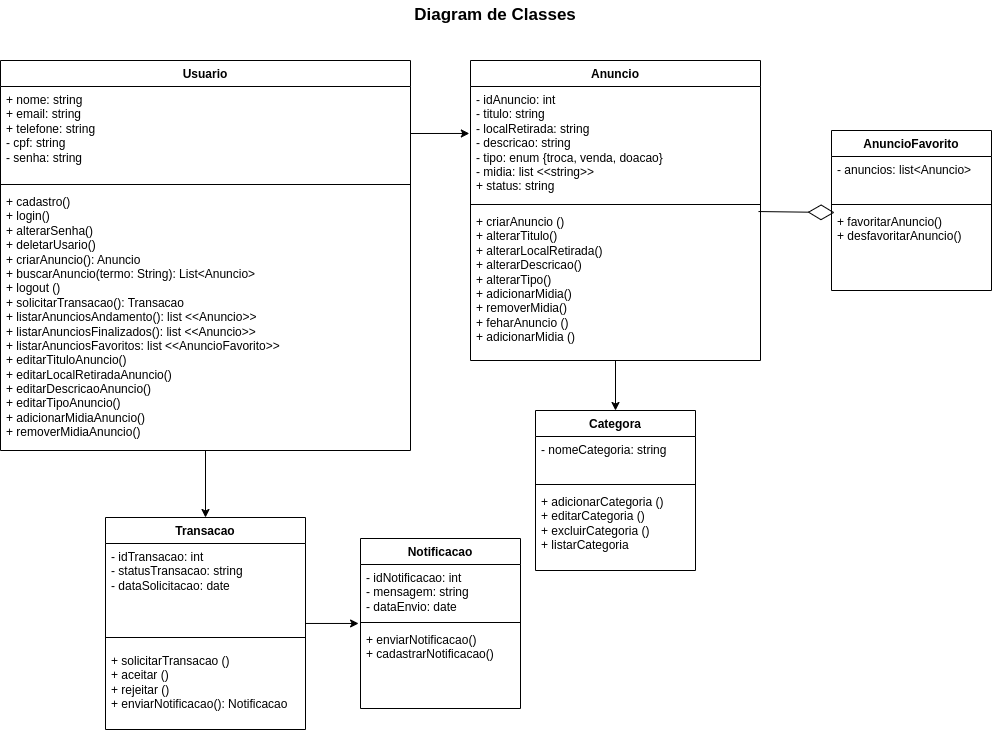

The diagram above was exported from draw.io. Its source (the exported page's mxGraphModel, read from the mxfile embedded in the PNG):
<mxGraphModel dx="1595" dy="798" grid="1" gridSize="10" guides="1" tooltips="1" connect="1" arrows="1" fold="1" page="1" pageScale="1" pageWidth="827" pageHeight="1169" math="0" shadow="0">
  <root>
    <mxCell id="0" />
    <mxCell id="1" parent="0" />
    <mxCell id="mYg1y_XuMo_09VGvz_DB-18" style="edgeStyle=orthogonalEdgeStyle;rounded=0;orthogonalLoop=1;jettySize=auto;html=1;entryX=0.5;entryY=0;entryDx=0;entryDy=0;" edge="1" parent="1" source="Ylg5PofcIRAP2HNQiakq-5" target="Ylg5PofcIRAP2HNQiakq-10">
      <mxGeometry relative="1" as="geometry" />
    </mxCell>
    <mxCell id="Ylg5PofcIRAP2HNQiakq-5" value="Anuncio" style="swimlane;fontStyle=1;align=center;verticalAlign=top;childLayout=stackLayout;horizontal=1;startSize=26;horizontalStack=0;resizeParent=1;resizeParentMax=0;resizeLast=0;collapsible=1;marginBottom=0;whiteSpace=wrap;html=1;" vertex="1" parent="1">
      <mxGeometry x="720" y="150" width="290" height="300" as="geometry" />
    </mxCell>
    <mxCell id="Ylg5PofcIRAP2HNQiakq-6" value="- idAnuncio: int&lt;div&gt;- titulo: string&lt;/div&gt;&lt;div&gt;- localRetirada: string&lt;/div&gt;&lt;div&gt;- descricao: string&lt;span style=&quot;background-color: transparent; color: light-dark(rgb(0, 0, 0), rgb(255, 255, 255));&quot;&gt;&amp;nbsp;&lt;/span&gt;&lt;/div&gt;&lt;div&gt;- tipo: enum {troca, venda, doacao}&amp;nbsp;&lt;/div&gt;&lt;div&gt;- midia: list &amp;lt;&amp;lt;string&amp;gt;&amp;gt;&lt;/div&gt;&lt;div&gt;+ status: string&lt;/div&gt;" style="text;strokeColor=none;fillColor=none;align=left;verticalAlign=top;spacingLeft=4;spacingRight=4;overflow=hidden;rotatable=0;points=[[0,0.5],[1,0.5]];portConstraint=eastwest;whiteSpace=wrap;html=1;" vertex="1" parent="Ylg5PofcIRAP2HNQiakq-5">
      <mxGeometry y="26" width="290" height="114" as="geometry" />
    </mxCell>
    <mxCell id="Ylg5PofcIRAP2HNQiakq-7" value="" style="line;strokeWidth=1;fillColor=none;align=left;verticalAlign=middle;spacingTop=-1;spacingLeft=3;spacingRight=3;rotatable=0;labelPosition=right;points=[];portConstraint=eastwest;strokeColor=inherit;" vertex="1" parent="Ylg5PofcIRAP2HNQiakq-5">
      <mxGeometry y="140" width="290" height="8" as="geometry" />
    </mxCell>
    <mxCell id="Ylg5PofcIRAP2HNQiakq-8" value="+ criarAnuncio ()&lt;br&gt;&lt;div&gt;+ alterarTitulo()&lt;/div&gt;&lt;div&gt;+ alterarLocalRetirada()&lt;/div&gt;&lt;div&gt;+ alterarDescricao()&lt;/div&gt;&lt;div&gt;+ alterarTipo()&lt;/div&gt;&lt;div&gt;+ adicionarMidia()&lt;/div&gt;&lt;div&gt;+ removerMidia()&lt;/div&gt;&lt;div&gt;+ feharAnuncio ()&lt;/div&gt;&lt;div&gt;+ adicionarMidia ()&lt;/div&gt;" style="text;strokeColor=none;fillColor=none;align=left;verticalAlign=top;spacingLeft=4;spacingRight=4;overflow=hidden;rotatable=0;points=[[0,0.5],[1,0.5]];portConstraint=eastwest;whiteSpace=wrap;html=1;" vertex="1" parent="Ylg5PofcIRAP2HNQiakq-5">
      <mxGeometry y="148" width="290" height="152" as="geometry" />
    </mxCell>
    <mxCell id="mYg1y_XuMo_09VGvz_DB-9" value="Transacao" style="swimlane;fontStyle=1;align=center;verticalAlign=top;childLayout=stackLayout;horizontal=1;startSize=26;horizontalStack=0;resizeParent=1;resizeParentMax=0;resizeLast=0;collapsible=1;marginBottom=0;whiteSpace=wrap;html=1;" vertex="1" parent="1">
      <mxGeometry x="355" y="607" width="200" height="212" as="geometry" />
    </mxCell>
    <mxCell id="mYg1y_XuMo_09VGvz_DB-10" value="- idTransacao: int&lt;div&gt;- statusTransacao: string&lt;/div&gt;&lt;div&gt;- dataSolicitacao: date&lt;/div&gt;&lt;div&gt;&lt;br&gt;&lt;/div&gt;" style="text;strokeColor=none;fillColor=none;align=left;verticalAlign=top;spacingLeft=4;spacingRight=4;overflow=hidden;rotatable=0;points=[[0,0.5],[1,0.5]];portConstraint=eastwest;whiteSpace=wrap;html=1;" vertex="1" parent="mYg1y_XuMo_09VGvz_DB-9">
      <mxGeometry y="26" width="200" height="84" as="geometry" />
    </mxCell>
    <mxCell id="mYg1y_XuMo_09VGvz_DB-11" value="" style="line;strokeWidth=1;fillColor=none;align=left;verticalAlign=middle;spacingTop=-1;spacingLeft=3;spacingRight=3;rotatable=0;labelPosition=right;points=[];portConstraint=eastwest;strokeColor=inherit;" vertex="1" parent="mYg1y_XuMo_09VGvz_DB-9">
      <mxGeometry y="110" width="200" height="20" as="geometry" />
    </mxCell>
    <mxCell id="mYg1y_XuMo_09VGvz_DB-12" value="+ solicitarTransacao ()&lt;div&gt;+ aceitar ()&lt;/div&gt;&lt;div&gt;+ rejeitar ()&lt;/div&gt;&lt;div&gt;+ enviarNotificacao(): Notificacao&lt;/div&gt;" style="text;strokeColor=none;fillColor=none;align=left;verticalAlign=top;spacingLeft=4;spacingRight=4;overflow=hidden;rotatable=0;points=[[0,0.5],[1,0.5]];portConstraint=eastwest;whiteSpace=wrap;html=1;" vertex="1" parent="mYg1y_XuMo_09VGvz_DB-9">
      <mxGeometry y="130" width="200" height="82" as="geometry" />
    </mxCell>
    <mxCell id="mYg1y_XuMo_09VGvz_DB-22" style="edgeStyle=orthogonalEdgeStyle;rounded=0;orthogonalLoop=1;jettySize=auto;html=1;entryX=0.5;entryY=0;entryDx=0;entryDy=0;" edge="1" parent="1" source="mYg1y_XuMo_09VGvz_DB-13" target="mYg1y_XuMo_09VGvz_DB-9">
      <mxGeometry relative="1" as="geometry" />
    </mxCell>
    <mxCell id="mYg1y_XuMo_09VGvz_DB-13" value="Usuario" style="swimlane;fontStyle=1;align=center;verticalAlign=top;childLayout=stackLayout;horizontal=1;startSize=26;horizontalStack=0;resizeParent=1;resizeParentMax=0;resizeLast=0;collapsible=1;marginBottom=0;whiteSpace=wrap;html=1;" vertex="1" parent="1">
      <mxGeometry x="250" y="150" width="410" height="390" as="geometry" />
    </mxCell>
    <mxCell id="mYg1y_XuMo_09VGvz_DB-14" value="&lt;div&gt;+ nome: string&lt;/div&gt;+ email: string&lt;div&gt;+ telefone: string&lt;/div&gt;&lt;div&gt;- cpf: string&lt;/div&gt;&lt;div&gt;- senha: string&lt;/div&gt;" style="text;strokeColor=none;fillColor=none;align=left;verticalAlign=top;spacingLeft=4;spacingRight=4;overflow=hidden;rotatable=0;points=[[0,0.5],[1,0.5]];portConstraint=eastwest;whiteSpace=wrap;html=1;" vertex="1" parent="mYg1y_XuMo_09VGvz_DB-13">
      <mxGeometry y="26" width="410" height="94" as="geometry" />
    </mxCell>
    <mxCell id="mYg1y_XuMo_09VGvz_DB-15" value="" style="line;strokeWidth=1;fillColor=none;align=left;verticalAlign=middle;spacingTop=-1;spacingLeft=3;spacingRight=3;rotatable=0;labelPosition=right;points=[];portConstraint=eastwest;strokeColor=inherit;" vertex="1" parent="mYg1y_XuMo_09VGvz_DB-13">
      <mxGeometry y="120" width="410" height="8" as="geometry" />
    </mxCell>
    <mxCell id="mYg1y_XuMo_09VGvz_DB-16" value="+ cadastro()&lt;div&gt;+ login()&lt;/div&gt;&lt;div&gt;+ alterarSenha()&lt;/div&gt;&lt;div&gt;+ deletarUsario()&lt;/div&gt;&lt;div&gt;+ criarAnuncio(): Anuncio&amp;nbsp;&lt;/div&gt;&lt;div&gt;+ buscarAnuncio(termo: String): List&amp;lt;Anuncio&amp;gt;&lt;/div&gt;&lt;div&gt;+ logout ()&amp;nbsp;&lt;/div&gt;&lt;div&gt;+ solicitarTransacao(): Transacao&lt;/div&gt;&lt;div&gt;+ listarAnunciosAndamento(): list &amp;lt;&amp;lt;Anuncio&amp;gt;&amp;gt;&lt;/div&gt;&lt;div&gt;+ listarAnunciosFinalizados(): list &amp;lt;&amp;lt;Anuncio&amp;gt;&amp;gt;&lt;/div&gt;&lt;div&gt;+ listarAnunciosFavoritos: list &amp;lt;&amp;lt;AnuncioFavorito&amp;gt;&amp;gt;&lt;/div&gt;&lt;div&gt;&lt;div&gt;+ editarTituloAnuncio()&lt;/div&gt;&lt;div&gt;+ editarLocalRetiradaAnuncio()&lt;/div&gt;&lt;div&gt;+ editarDescricaoAnuncio()&lt;/div&gt;&lt;div&gt;+ editarTipoAnuncio()&lt;/div&gt;&lt;div&gt;+ adicionarMidiaAnuncio()&lt;/div&gt;&lt;div&gt;+ removerMidiaAnuncio()&lt;/div&gt;&lt;/div&gt;" style="text;strokeColor=none;fillColor=none;align=left;verticalAlign=top;spacingLeft=4;spacingRight=4;overflow=hidden;rotatable=0;points=[[0,0.5],[1,0.5]];portConstraint=eastwest;whiteSpace=wrap;html=1;" vertex="1" parent="mYg1y_XuMo_09VGvz_DB-13">
      <mxGeometry y="128" width="410" height="262" as="geometry" />
    </mxCell>
    <mxCell id="Ylg5PofcIRAP2HNQiakq-10" value="Categora" style="swimlane;fontStyle=1;align=center;verticalAlign=top;childLayout=stackLayout;horizontal=1;startSize=26;horizontalStack=0;resizeParent=1;resizeParentMax=0;resizeLast=0;collapsible=1;marginBottom=0;whiteSpace=wrap;html=1;" vertex="1" parent="1">
      <mxGeometry x="785" y="500" width="160" height="160" as="geometry" />
    </mxCell>
    <mxCell id="Ylg5PofcIRAP2HNQiakq-11" value="- nomeCategoria: string" style="text;strokeColor=none;fillColor=none;align=left;verticalAlign=top;spacingLeft=4;spacingRight=4;overflow=hidden;rotatable=0;points=[[0,0.5],[1,0.5]];portConstraint=eastwest;whiteSpace=wrap;html=1;" vertex="1" parent="Ylg5PofcIRAP2HNQiakq-10">
      <mxGeometry y="26" width="160" height="44" as="geometry" />
    </mxCell>
    <mxCell id="Ylg5PofcIRAP2HNQiakq-12" value="" style="line;strokeWidth=1;fillColor=none;align=left;verticalAlign=middle;spacingTop=-1;spacingLeft=3;spacingRight=3;rotatable=0;labelPosition=right;points=[];portConstraint=eastwest;strokeColor=inherit;" vertex="1" parent="Ylg5PofcIRAP2HNQiakq-10">
      <mxGeometry y="70" width="160" height="8" as="geometry" />
    </mxCell>
    <mxCell id="Ylg5PofcIRAP2HNQiakq-13" value="+ adicionarCategoria ()&lt;br&gt;+ editarCategoria ()&lt;div&gt;+ excluirCategoria ()&lt;/div&gt;&lt;div&gt;+ listarCategoria&lt;/div&gt;" style="text;strokeColor=none;fillColor=none;align=left;verticalAlign=top;spacingLeft=4;spacingRight=4;overflow=hidden;rotatable=0;points=[[0,0.5],[1,0.5]];portConstraint=eastwest;whiteSpace=wrap;html=1;" vertex="1" parent="Ylg5PofcIRAP2HNQiakq-10">
      <mxGeometry y="78" width="160" height="82" as="geometry" />
    </mxCell>
    <mxCell id="Ylg5PofcIRAP2HNQiakq-14" style="edgeStyle=orthogonalEdgeStyle;rounded=0;orthogonalLoop=1;jettySize=auto;html=1;exitX=1;exitY=0.5;exitDx=0;exitDy=0;entryX=-0.004;entryY=0.412;entryDx=0;entryDy=0;entryPerimeter=0;" edge="1" parent="1" source="mYg1y_XuMo_09VGvz_DB-14" target="Ylg5PofcIRAP2HNQiakq-6">
      <mxGeometry relative="1" as="geometry" />
    </mxCell>
    <mxCell id="Ylg5PofcIRAP2HNQiakq-17" value="Notificacao" style="swimlane;fontStyle=1;align=center;verticalAlign=top;childLayout=stackLayout;horizontal=1;startSize=26;horizontalStack=0;resizeParent=1;resizeParentMax=0;resizeLast=0;collapsible=1;marginBottom=0;whiteSpace=wrap;html=1;" vertex="1" parent="1">
      <mxGeometry x="610" y="628" width="160" height="170" as="geometry" />
    </mxCell>
    <mxCell id="Ylg5PofcIRAP2HNQiakq-18" value="- idNotificacao: int&lt;div&gt;- mensagem: string&lt;/div&gt;&lt;div&gt;- dataEnvio: date&lt;/div&gt;" style="text;strokeColor=none;fillColor=none;align=left;verticalAlign=top;spacingLeft=4;spacingRight=4;overflow=hidden;rotatable=0;points=[[0,0.5],[1,0.5]];portConstraint=eastwest;whiteSpace=wrap;html=1;" vertex="1" parent="Ylg5PofcIRAP2HNQiakq-17">
      <mxGeometry y="26" width="160" height="54" as="geometry" />
    </mxCell>
    <mxCell id="Ylg5PofcIRAP2HNQiakq-19" value="" style="line;strokeWidth=1;fillColor=none;align=left;verticalAlign=middle;spacingTop=-1;spacingLeft=3;spacingRight=3;rotatable=0;labelPosition=right;points=[];portConstraint=eastwest;strokeColor=inherit;" vertex="1" parent="Ylg5PofcIRAP2HNQiakq-17">
      <mxGeometry y="80" width="160" height="8" as="geometry" />
    </mxCell>
    <mxCell id="Ylg5PofcIRAP2HNQiakq-20" value="+ enviarNotificacao()&lt;div&gt;+ cadastrarNotificacao()&lt;/div&gt;" style="text;strokeColor=none;fillColor=none;align=left;verticalAlign=top;spacingLeft=4;spacingRight=4;overflow=hidden;rotatable=0;points=[[0,0.5],[1,0.5]];portConstraint=eastwest;whiteSpace=wrap;html=1;" vertex="1" parent="Ylg5PofcIRAP2HNQiakq-17">
      <mxGeometry y="88" width="160" height="82" as="geometry" />
    </mxCell>
    <mxCell id="mYg1y_XuMo_09VGvz_DB-23" style="edgeStyle=orthogonalEdgeStyle;rounded=0;orthogonalLoop=1;jettySize=auto;html=1;entryX=-0.012;entryY=-0.037;entryDx=0;entryDy=0;entryPerimeter=0;" edge="1" parent="1" source="mYg1y_XuMo_09VGvz_DB-9" target="Ylg5PofcIRAP2HNQiakq-20">
      <mxGeometry relative="1" as="geometry" />
    </mxCell>
    <mxCell id="mYg1y_XuMo_09VGvz_DB-25" value="Diagram de Classes" style="text;html=1;align=center;verticalAlign=middle;whiteSpace=wrap;rounded=0;fontStyle=1;fontSize=17;" vertex="1" parent="1">
      <mxGeometry x="620" y="90" width="250" height="30" as="geometry" />
    </mxCell>
    <mxCell id="mYg1y_XuMo_09VGvz_DB-26" value="AnuncioFavorito" style="swimlane;fontStyle=1;align=center;verticalAlign=top;childLayout=stackLayout;horizontal=1;startSize=26;horizontalStack=0;resizeParent=1;resizeParentMax=0;resizeLast=0;collapsible=1;marginBottom=0;whiteSpace=wrap;html=1;" vertex="1" parent="1">
      <mxGeometry x="1081" y="220" width="160" height="160" as="geometry" />
    </mxCell>
    <mxCell id="mYg1y_XuMo_09VGvz_DB-27" value="- anuncios: list&amp;lt;Anuncio&amp;gt;" style="text;strokeColor=none;fillColor=none;align=left;verticalAlign=top;spacingLeft=4;spacingRight=4;overflow=hidden;rotatable=0;points=[[0,0.5],[1,0.5]];portConstraint=eastwest;whiteSpace=wrap;html=1;" vertex="1" parent="mYg1y_XuMo_09VGvz_DB-26">
      <mxGeometry y="26" width="160" height="44" as="geometry" />
    </mxCell>
    <mxCell id="mYg1y_XuMo_09VGvz_DB-28" value="" style="line;strokeWidth=1;fillColor=none;align=left;verticalAlign=middle;spacingTop=-1;spacingLeft=3;spacingRight=3;rotatable=0;labelPosition=right;points=[];portConstraint=eastwest;strokeColor=inherit;" vertex="1" parent="mYg1y_XuMo_09VGvz_DB-26">
      <mxGeometry y="70" width="160" height="8" as="geometry" />
    </mxCell>
    <mxCell id="mYg1y_XuMo_09VGvz_DB-29" value="+ favoritarAnuncio()&lt;br&gt;+ desfavoritarAnuncio()" style="text;strokeColor=none;fillColor=none;align=left;verticalAlign=top;spacingLeft=4;spacingRight=4;overflow=hidden;rotatable=0;points=[[0,0.5],[1,0.5]];portConstraint=eastwest;whiteSpace=wrap;html=1;" vertex="1" parent="mYg1y_XuMo_09VGvz_DB-26">
      <mxGeometry y="78" width="160" height="82" as="geometry" />
    </mxCell>
    <mxCell id="Ylg5PofcIRAP2HNQiakq-21" value="" style="endArrow=diamondThin;endFill=0;endSize=24;html=1;rounded=0;exitX=0.993;exitY=0.02;exitDx=0;exitDy=0;exitPerimeter=0;entryX=0.019;entryY=0.049;entryDx=0;entryDy=0;entryPerimeter=0;" edge="1" parent="1" source="Ylg5PofcIRAP2HNQiakq-8" target="mYg1y_XuMo_09VGvz_DB-29">
      <mxGeometry width="160" relative="1" as="geometry">
        <mxPoint x="1010" y="400" as="sourcePoint" />
        <mxPoint x="1170" y="400" as="targetPoint" />
      </mxGeometry>
    </mxCell>
  </root>
</mxGraphModel>